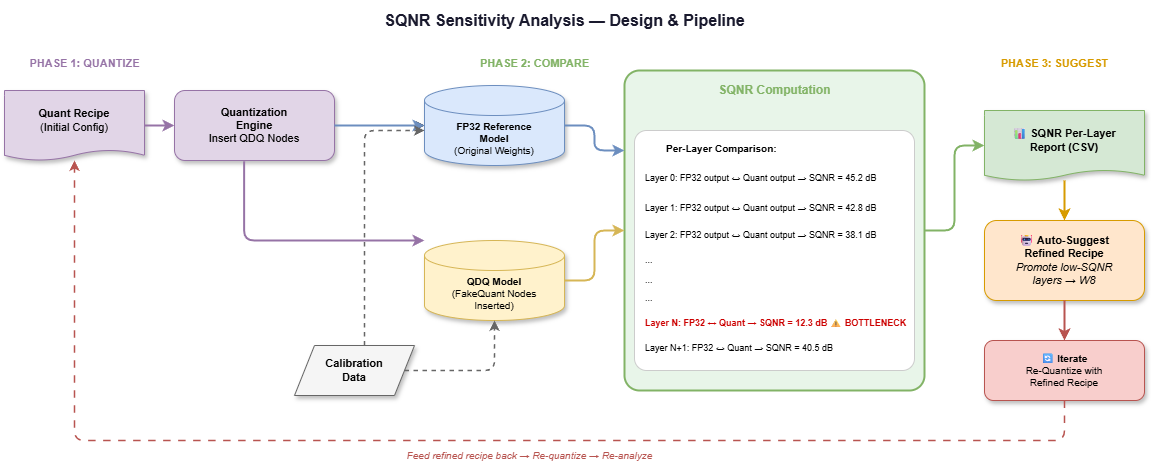

The diagram above was exported from draw.io. Its source (the exported page's mxGraphModel, read from the mxfile embedded in the PNG):
<mxGraphModel dx="333" dy="1747" grid="1" gridSize="10" guides="1" tooltips="1" connect="1" arrows="1" fold="1" page="1" pageScale="1" pageWidth="1600" pageHeight="1000" math="0" shadow="1">
  <root>
    <mxCell id="0" />
    <mxCell id="1" parent="0" />
    <mxCell id="title" value="&lt;b&gt;SQNR Sensitivity Analysis — Design &amp; Pipeline&lt;/b&gt;" style="text;html=1;align=center;verticalAlign=middle;resizable=0;points=[];autosize=1;strokeColor=none;fillColor=none;fontSize=16;fontColor=#1a1a2e;" parent="1" vertex="1">
      <mxGeometry x="470" y="20" width="420" height="40" as="geometry" />
    </mxCell>
    <mxCell id="phase1_label" value="&lt;b&gt;PHASE 1: QUANTIZE&lt;/b&gt;" style="text;html=1;align=center;verticalAlign=middle;resizable=0;points=[];autosize=1;strokeColor=none;fillColor=none;fontSize=11;fontColor=#9673a6;" parent="1" vertex="1">
      <mxGeometry x="130" y="70" width="140" height="25" as="geometry" />
    </mxCell>
    <mxCell id="phase2_label" value="&lt;b&gt;PHASE 2: COMPARE&lt;/b&gt;" style="text;html=1;align=center;verticalAlign=middle;resizable=0;points=[];autosize=1;strokeColor=none;fillColor=none;fontSize=11;fontColor=#82b366;" parent="1" vertex="1">
      <mxGeometry x="580" y="70" width="140" height="25" as="geometry" />
    </mxCell>
    <mxCell id="phase3_label" value="&lt;b&gt;PHASE 3: SUGGEST&lt;/b&gt;" style="text;html=1;align=center;verticalAlign=middle;resizable=0;points=[];autosize=1;strokeColor=none;fillColor=none;fontSize=11;fontColor=#d79b00;" parent="1" vertex="1">
      <mxGeometry x="1100" y="70" width="140" height="25" as="geometry" />
    </mxCell>
    <mxCell id="recipe_input" value="&lt;b&gt;Quant Recipe&lt;/b&gt;&lt;br&gt;(Initial Config)" style="shape=document;whiteSpace=wrap;html=1;boundedLbl=1;backgroundOutline=1;size=0.15;fillColor=#e1d5e7;strokeColor=#9673a6;fontSize=11;shadow=1;" parent="1" vertex="1">
      <mxGeometry x="120" y="110" width="140" height="70" as="geometry" />
    </mxCell>
    <mxCell id="2" value="" style="edgeStyle=none;html=1;" edge="1" parent="1" source="quant_engine" target="fp32_model">
      <mxGeometry relative="1" as="geometry" />
    </mxCell>
    <mxCell id="quant_engine" value="&lt;b&gt;Quantization&lt;br&gt;Engine&lt;/b&gt;&lt;br&gt;Insert QDQ Nodes" style="rounded=1;whiteSpace=wrap;html=1;fillColor=#e1d5e7;strokeColor=#9673a6;fontSize=11;shadow=1;arcSize=15;" parent="1" vertex="1">
      <mxGeometry x="290" y="110" width="160" height="70" as="geometry" />
    </mxCell>
    <mxCell id="fp32_model" value="&lt;b&gt;FP32 Reference&lt;br&gt;Model&lt;/b&gt;&lt;br&gt;(Original Weights)" style="shape=cylinder3;whiteSpace=wrap;html=1;boundedLbl=1;backgroundOutline=1;size=15;fillColor=#dae8fc;strokeColor=#6c8ebf;fontSize=10;shadow=1;" parent="1" vertex="1">
      <mxGeometry x="540" y="105" width="140" height="80" as="geometry" />
    </mxCell>
    <mxCell id="qdq_model" value="&lt;b&gt;QDQ Model&lt;/b&gt;&lt;br&gt;(FakeQuant Nodes&lt;br&gt;Inserted)" style="shape=cylinder3;whiteSpace=wrap;html=1;boundedLbl=1;backgroundOutline=1;size=15;fillColor=#fff2cc;strokeColor=#d6b656;fontSize=10;shadow=1;" parent="1" vertex="1">
      <mxGeometry x="540" y="260" width="140" height="80" as="geometry" />
    </mxCell>
    <mxCell id="cal_data" value="&lt;b&gt;Calibration&lt;br&gt;Data&lt;/b&gt;" style="shape=parallelogram;perimeter=parallelogramPerimeter;whiteSpace=wrap;html=1;fixedSize=1;fillColor=#f5f5f5;strokeColor=#666666;fontSize=11;shadow=1;size=20;" parent="1" vertex="1">
      <mxGeometry x="410" y="365" width="120" height="50" as="geometry" />
    </mxCell>
    <mxCell id="sqnr_box" value="" style="rounded=1;whiteSpace=wrap;html=1;fillColor=#e8f5e9;strokeColor=#82b366;strokeWidth=2;arcSize=5;" parent="1" vertex="1">
      <mxGeometry x="740" y="90" width="300" height="320" as="geometry" />
    </mxCell>
    <mxCell id="sqnr_title" value="&lt;b&gt;SQNR Computation&lt;/b&gt;" style="text;html=1;align=center;verticalAlign=middle;resizable=0;points=[];autosize=1;strokeColor=none;fillColor=none;fontSize=12;fontColor=#82b366;" parent="1" vertex="1">
      <mxGeometry x="820" y="95" width="140" height="30" as="geometry" />
    </mxCell>
    <mxCell id="layer_comp" value="" style="rounded=1;whiteSpace=wrap;html=1;fillColor=#ffffff;strokeColor=#cccccc;arcSize=5;" parent="1" vertex="1">
      <mxGeometry x="750" y="150" width="280" height="240" as="geometry" />
    </mxCell>
    <mxCell id="lc_title" value="&lt;b&gt;Per-Layer Comparison:&lt;/b&gt;" style="text;html=1;align=left;verticalAlign=middle;resizable=0;points=[];autosize=1;strokeColor=none;fillColor=none;fontSize=10;" parent="1" vertex="1">
      <mxGeometry x="780" y="155" width="140" height="25" as="geometry" />
    </mxCell>
    <mxCell id="lc1" value="Layer 0: FP32 output ↔ Quant output → SQNR = 45.2 dB" style="text;html=1;align=left;verticalAlign=middle;resizable=0;points=[];autosize=1;strokeColor=none;fillColor=none;fontSize=9;" parent="1" vertex="1">
      <mxGeometry x="759" y="185" width="270" height="25" as="geometry" />
    </mxCell>
    <mxCell id="lc2" value="Layer 1: FP32 output ↔ Quant output → SQNR = 42.8 dB" style="text;html=1;align=left;verticalAlign=middle;resizable=0;points=[];autosize=1;strokeColor=none;fillColor=none;fontSize=9;" parent="1" vertex="1">
      <mxGeometry x="759" y="215" width="270" height="25" as="geometry" />
    </mxCell>
    <mxCell id="lc3" value="Layer 2: FP32 output ↔ Quant output → SQNR = 38.1 dB" style="text;html=1;align=left;verticalAlign=middle;resizable=0;points=[];autosize=1;strokeColor=none;fillColor=none;fontSize=9;" parent="1" vertex="1">
      <mxGeometry x="759" y="242.5" width="270" height="25" as="geometry" />
    </mxCell>
    <mxCell id="lc_dots" value="  ..." style="text;html=1;align=left;verticalAlign=middle;resizable=0;points=[];autosize=1;strokeColor=none;fillColor=none;fontSize=9;" parent="1" vertex="1">
      <mxGeometry x="759" y="305" width="40" height="25" as="geometry" />
    </mxCell>
    <mxCell id="lc_bad" value="&lt;font color=&quot;#CC0000&quot;&gt;&lt;b&gt;Layer N: FP32 ↔ Quant → SQNR = 12.3 dB ⚠ BOTTLENECK&lt;/b&gt;&lt;/font&gt;" style="text;html=1;align=left;verticalAlign=middle;resizable=0;points=[];autosize=1;strokeColor=none;fillColor=none;fontSize=9;" parent="1" vertex="1">
      <mxGeometry x="759" y="333" width="280" height="20" as="geometry" />
    </mxCell>
    <mxCell id="lc_last" value="Layer N+1: FP32 ↔ Quant → SQNR = 40.5 dB" style="text;html=1;align=left;verticalAlign=middle;resizable=0;points=[];autosize=1;strokeColor=none;fillColor=none;fontSize=9;" parent="1" vertex="1">
      <mxGeometry x="759" y="355" width="240" height="25" as="geometry" />
    </mxCell>
    <mxCell id="csv_report" value="&lt;b&gt;📊 SQNR Per-Layer&lt;br&gt;Report (CSV)&lt;/b&gt;" style="shape=document;whiteSpace=wrap;html=1;boundedLbl=1;backgroundOutline=1;size=0.15;fillColor=#d5e8d4;strokeColor=#82b366;fontSize=11;shadow=1;" parent="1" vertex="1">
      <mxGeometry x="1100" y="130" width="160" height="70" as="geometry" />
    </mxCell>
    <mxCell id="auto_suggest" value="&lt;b&gt;🤖 Auto-Suggest&lt;br&gt;Refined Recipe&lt;/b&gt;&lt;br&gt;&lt;i&gt;Promote low-SQNR&lt;br&gt;layers → W8&lt;/i&gt;" style="rounded=1;whiteSpace=wrap;html=1;fillColor=#ffe6cc;strokeColor=#d79b00;fontSize=11;shadow=1;arcSize=15;" parent="1" vertex="1">
      <mxGeometry x="1100" y="240" width="160" height="80" as="geometry" />
    </mxCell>
    <mxCell id="feedback" value="&lt;b&gt;🔄 Iterate&lt;/b&gt;&lt;br&gt;Re-Quantize with&lt;br&gt;Refined Recipe" style="rounded=1;whiteSpace=wrap;html=1;fillColor=#f8cecc;strokeColor=#b85450;fontSize=10;shadow=1;arcSize=15;" parent="1" vertex="1">
      <mxGeometry x="1100" y="360" width="160" height="60" as="geometry" />
    </mxCell>
    <mxCell id="e1" style="edgeStyle=orthogonalEdgeStyle;rounded=1;strokeWidth=2;strokeColor=#9673a6;" parent="1" source="recipe_input" target="quant_engine" edge="1">
      <mxGeometry relative="1" as="geometry" />
    </mxCell>
    <mxCell id="e2" style="edgeStyle=orthogonalEdgeStyle;rounded=1;strokeWidth=2;strokeColor=#9673a6;exitX=0.435;exitY=1.011;exitDx=0;exitDy=0;exitPerimeter=0;" parent="1" source="quant_engine" target="qdq_model" edge="1">
      <mxGeometry relative="1" as="geometry">
        <Array as="points">
          <mxPoint x="360" y="260" />
        </Array>
      </mxGeometry>
    </mxCell>
    <mxCell id="e2b" style="edgeStyle=orthogonalEdgeStyle;rounded=1;strokeWidth=2;strokeColor=#6c8ebf;" parent="1" source="quant_engine" target="fp32_model" edge="1">
      <mxGeometry relative="1" as="geometry" />
    </mxCell>
    <mxCell id="e3" style="edgeStyle=orthogonalEdgeStyle;rounded=1;strokeWidth=2;strokeColor=#6c8ebf;entryX=0;entryY=0.25;" parent="1" source="fp32_model" target="sqnr_box" edge="1">
      <mxGeometry relative="1" as="geometry" />
    </mxCell>
    <mxCell id="e4" style="edgeStyle=orthogonalEdgeStyle;rounded=1;strokeWidth=2;strokeColor=#d6b656;entryX=0;entryY=0.5;entryDx=0;entryDy=0;" parent="1" source="qdq_model" target="sqnr_box" edge="1">
      <mxGeometry relative="1" as="geometry" />
    </mxCell>
    <mxCell id="e5" style="edgeStyle=orthogonalEdgeStyle;rounded=1;strokeWidth=2;strokeColor=#82b366;" parent="1" source="sqnr_box" target="csv_report" edge="1">
      <mxGeometry relative="1" as="geometry" />
    </mxCell>
    <mxCell id="e6" style="edgeStyle=orthogonalEdgeStyle;rounded=1;strokeWidth=2;strokeColor=#d79b00;" parent="1" source="csv_report" target="auto_suggest" edge="1">
      <mxGeometry relative="1" as="geometry" />
    </mxCell>
    <mxCell id="e7" style="edgeStyle=orthogonalEdgeStyle;rounded=1;strokeWidth=2;strokeColor=#b85450;" parent="1" source="auto_suggest" target="feedback" edge="1">
      <mxGeometry relative="1" as="geometry" />
    </mxCell>
    <mxCell id="loop" value="" style="edgeStyle=orthogonalEdgeStyle;rounded=1;strokeWidth=1.5;strokeColor=#b85450;dashed=1;dashPattern=5 5;exitX=0.5;exitY=1;exitDx=0;exitDy=0;entryX=0.5;entryY=1;entryDx=0;entryDy=0;" parent="1" source="feedback" target="recipe_input" edge="1">
      <mxGeometry relative="1" as="geometry">
        <Array as="points">
          <mxPoint x="1180" y="460" />
          <mxPoint x="190" y="460" />
        </Array>
      </mxGeometry>
    </mxCell>
    <mxCell id="loop_label" value="&lt;i&gt;Feed refined recipe back → Re-quantize → Re-analyze&lt;/i&gt;" style="text;html=1;align=center;verticalAlign=middle;resizable=0;points=[];autosize=1;strokeColor=none;fillColor=none;fontSize=10;fontColor=#b85450;" parent="1" vertex="1">
      <mxGeometry x="500" y="462" width="290" height="25" as="geometry" />
    </mxCell>
    <mxCell id="e_cal" style="edgeStyle=orthogonalEdgeStyle;rounded=1;strokeWidth=1.5;strokeColor=#666666;dashed=1;" parent="1" source="cal_data" target="qdq_model" edge="1">
      <mxGeometry relative="1" as="geometry" />
    </mxCell>
    <mxCell id="e_cal2" style="edgeStyle=orthogonalEdgeStyle;rounded=1;strokeWidth=1.5;strokeColor=#666666;dashed=1;" parent="1" source="cal_data" edge="1">
      <mxGeometry relative="1" as="geometry">
        <Array as="points">
          <mxPoint x="480" y="150" />
        </Array>
        <mxPoint x="540" y="150" as="targetPoint" />
      </mxGeometry>
    </mxCell>
    <mxCell id="3" value="  ..." style="text;html=1;align=left;verticalAlign=middle;resizable=0;points=[];autosize=1;strokeColor=none;fillColor=none;fontSize=9;" vertex="1" parent="1">
      <mxGeometry x="759" y="287.5" width="40" height="25" as="geometry" />
    </mxCell>
    <mxCell id="4" value="  ..." style="text;html=1;align=left;verticalAlign=middle;resizable=0;points=[];autosize=1;strokeColor=none;fillColor=none;fontSize=9;" vertex="1" parent="1">
      <mxGeometry x="759" y="267.5" width="40" height="25" as="geometry" />
    </mxCell>
  </root>
</mxGraphModel>